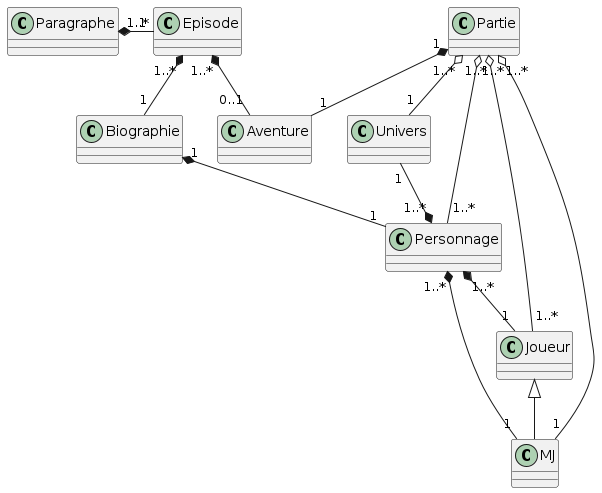

The diagram above was rendered by PlantUML. Its source (embedded in the PNG):
@startuml classe

' Classes
class Personnage{
}
class Biographie{
}
class Episode{
}
class Paragraphe{
}
class Joueur{
}
class Univers
class Partie
class MJ extends Joueur
class Aventure 

' Liens
Partie "1" *-- "1" Aventure

Paragraphe "1..*" *-right- "1" Episode
Episode "1..*" *-- "1" Biographie
Biographie "1" *-- "1" Personnage
Episode "1..*" *-- "0..1" Aventure

Partie "1..*" o-- "1..*" Joueur
Partie "1..*" o-- "1" Univers
Partie "1..*" o-- "1" MJ
Partie "1..*" o-- "1..*" Personnage

Personnage "1..*" *-up- "1" Univers
Personnage "1..*" *-- "1" Joueur 
Personnage "1..*" *-- "1" MJ 





@enduml